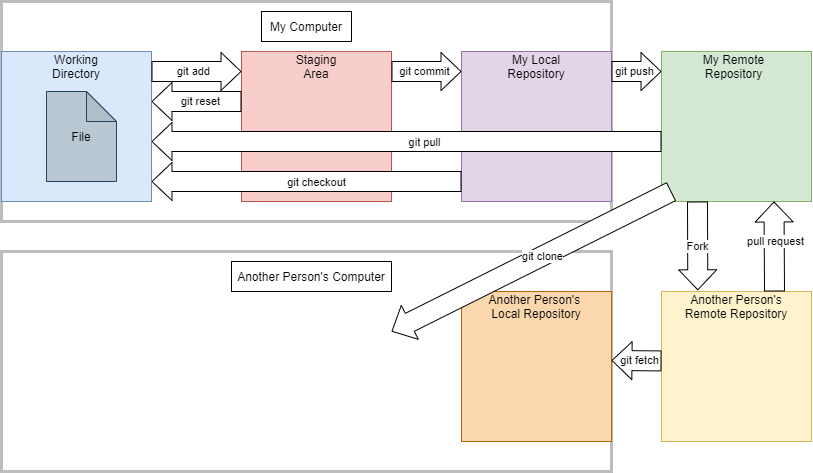

The diagram above was exported from draw.io. Its source (the exported page's mxGraphModel, read from the mxfile embedded in the PNG):
<mxGraphModel dx="1114" dy="2665" grid="1" gridSize="10" guides="1" tooltips="1" connect="1" arrows="1" fold="1" page="1" pageScale="1" pageWidth="827" pageHeight="1169" math="0" shadow="0">
  <root>
    <mxCell id="0" />
    <mxCell id="1" parent="0" />
    <mxCell id="O9iuseTN357hgFCepVwS-55" value="" style="rounded=0;whiteSpace=wrap;html=1;fillColor=none;strokeColor=#BDBDBD;strokeWidth=3;" vertex="1" parent="1">
      <mxGeometry x="10" y="-40" width="610" height="220" as="geometry" />
    </mxCell>
    <mxCell id="O9iuseTN357hgFCepVwS-1" value="" style="whiteSpace=wrap;html=1;aspect=fixed;fillColor=#dae8fc;strokeColor=#6c8ebf;" vertex="1" parent="1">
      <mxGeometry x="10" y="10" width="150" height="150" as="geometry" />
    </mxCell>
    <mxCell id="O9iuseTN357hgFCepVwS-2" value="Working Directory" style="text;html=1;strokeColor=none;fillColor=none;align=center;verticalAlign=middle;whiteSpace=wrap;rounded=0;" vertex="1" parent="1">
      <mxGeometry x="55" y="10" width="60" height="30" as="geometry" />
    </mxCell>
    <mxCell id="O9iuseTN357hgFCepVwS-3" value="File" style="shape=note;whiteSpace=wrap;html=1;backgroundOutline=1;darkOpacity=0.05;fillColor=#bac8d3;strokeColor=#23445d;" vertex="1" parent="1">
      <mxGeometry x="55" y="50" width="70" height="90" as="geometry" />
    </mxCell>
    <mxCell id="O9iuseTN357hgFCepVwS-4" value="" style="whiteSpace=wrap;html=1;aspect=fixed;fillColor=#f8cecc;strokeColor=#b85450;" vertex="1" parent="1">
      <mxGeometry x="250" y="10" width="150" height="150" as="geometry" />
    </mxCell>
    <mxCell id="O9iuseTN357hgFCepVwS-5" value="Staging Area" style="text;html=1;strokeColor=none;fillColor=none;align=center;verticalAlign=middle;whiteSpace=wrap;rounded=0;" vertex="1" parent="1">
      <mxGeometry x="295" y="10" width="60" height="30" as="geometry" />
    </mxCell>
    <mxCell id="O9iuseTN357hgFCepVwS-7" value="" style="shape=flexArrow;endArrow=classic;html=1;rounded=0;endWidth=17;endSize=6.33;targetPerimeterSpacing=0;width=20;fillColor=default;" edge="1" parent="1">
      <mxGeometry width="50" height="50" relative="1" as="geometry">
        <mxPoint x="160" y="30" as="sourcePoint" />
        <mxPoint x="250" y="30" as="targetPoint" />
        <Array as="points" />
      </mxGeometry>
    </mxCell>
    <mxCell id="O9iuseTN357hgFCepVwS-9" value="git add" style="edgeLabel;html=1;align=center;verticalAlign=middle;resizable=0;points=[];" vertex="1" connectable="0" parent="O9iuseTN357hgFCepVwS-7">
      <mxGeometry x="-0.0815" y="4" relative="1" as="geometry">
        <mxPoint y="3" as="offset" />
      </mxGeometry>
    </mxCell>
    <mxCell id="O9iuseTN357hgFCepVwS-11" value="" style="shape=flexArrow;endArrow=classic;html=1;rounded=0;endWidth=17;endSize=6.33;targetPerimeterSpacing=0;width=20;fillColor=default;" edge="1" parent="1">
      <mxGeometry width="50" height="50" relative="1" as="geometry">
        <mxPoint x="250" y="60" as="sourcePoint" />
        <mxPoint x="160" y="60" as="targetPoint" />
        <Array as="points" />
      </mxGeometry>
    </mxCell>
    <mxCell id="O9iuseTN357hgFCepVwS-12" value="git reset" style="edgeLabel;html=1;align=center;verticalAlign=middle;resizable=0;points=[];" vertex="1" connectable="0" parent="O9iuseTN357hgFCepVwS-11">
      <mxGeometry x="-0.0815" y="4" relative="1" as="geometry">
        <mxPoint y="-5" as="offset" />
      </mxGeometry>
    </mxCell>
    <mxCell id="O9iuseTN357hgFCepVwS-15" value="" style="whiteSpace=wrap;html=1;aspect=fixed;fillColor=#e1d5e7;strokeColor=#9673a6;" vertex="1" parent="1">
      <mxGeometry x="470" y="10" width="150" height="150" as="geometry" />
    </mxCell>
    <mxCell id="O9iuseTN357hgFCepVwS-16" value="" style="whiteSpace=wrap;html=1;aspect=fixed;fillColor=#d5e8d4;strokeColor=#82b366;" vertex="1" parent="1">
      <mxGeometry x="670" y="10" width="150" height="150" as="geometry" />
    </mxCell>
    <mxCell id="O9iuseTN357hgFCepVwS-17" value="My Local Repository" style="text;html=1;strokeColor=none;fillColor=none;align=center;verticalAlign=middle;whiteSpace=wrap;rounded=0;" vertex="1" parent="1">
      <mxGeometry x="515" y="10" width="60" height="30" as="geometry" />
    </mxCell>
    <mxCell id="O9iuseTN357hgFCepVwS-40" value="" style="shape=flexArrow;endArrow=classic;html=1;rounded=0;endWidth=17;endSize=6.33;targetPerimeterSpacing=0;width=20;fillColor=default;strokeColor=default;" edge="1" parent="1">
      <mxGeometry width="50" height="50" relative="1" as="geometry">
        <mxPoint x="620" y="30" as="sourcePoint" />
        <mxPoint x="670" y="30" as="targetPoint" />
        <Array as="points" />
      </mxGeometry>
    </mxCell>
    <mxCell id="O9iuseTN357hgFCepVwS-41" value="git push" style="edgeLabel;html=1;align=center;verticalAlign=middle;resizable=0;points=[];" vertex="1" connectable="0" parent="O9iuseTN357hgFCepVwS-40">
      <mxGeometry x="-0.0815" y="4" relative="1" as="geometry">
        <mxPoint x="-1" y="3" as="offset" />
      </mxGeometry>
    </mxCell>
    <mxCell id="O9iuseTN357hgFCepVwS-42" value="" style="shape=flexArrow;endArrow=classic;html=1;rounded=0;endWidth=17;endSize=6.33;targetPerimeterSpacing=0;width=20;fillColor=default;strokeColor=default;" edge="1" parent="1">
      <mxGeometry width="50" height="50" relative="1" as="geometry">
        <mxPoint x="400" y="30" as="sourcePoint" />
        <mxPoint x="470" y="30" as="targetPoint" />
        <Array as="points" />
      </mxGeometry>
    </mxCell>
    <mxCell id="O9iuseTN357hgFCepVwS-43" value="git commit" style="edgeLabel;html=1;align=center;verticalAlign=middle;resizable=0;points=[];" vertex="1" connectable="0" parent="O9iuseTN357hgFCepVwS-42">
      <mxGeometry x="-0.0815" y="4" relative="1" as="geometry">
        <mxPoint x="-1" y="3" as="offset" />
      </mxGeometry>
    </mxCell>
    <mxCell id="O9iuseTN357hgFCepVwS-44" value="My Remote Repository" style="text;html=1;strokeColor=none;fillColor=none;align=center;verticalAlign=middle;whiteSpace=wrap;rounded=0;" vertex="1" parent="1">
      <mxGeometry x="710" y="10" width="65" height="30" as="geometry" />
    </mxCell>
    <mxCell id="O9iuseTN357hgFCepVwS-45" value="" style="shape=flexArrow;endArrow=classic;html=1;rounded=0;endWidth=17;endSize=6.33;targetPerimeterSpacing=0;width=20;fillColor=default;strokeColor=default;" edge="1" parent="1">
      <mxGeometry width="50" height="50" relative="1" as="geometry">
        <mxPoint x="470" y="140" as="sourcePoint" />
        <mxPoint x="160" y="140" as="targetPoint" />
        <Array as="points" />
      </mxGeometry>
    </mxCell>
    <mxCell id="O9iuseTN357hgFCepVwS-46" value="git checkout" style="edgeLabel;html=1;align=center;verticalAlign=middle;resizable=0;points=[];" vertex="1" connectable="0" parent="O9iuseTN357hgFCepVwS-45">
      <mxGeometry x="-0.0815" y="4" relative="1" as="geometry">
        <mxPoint x="-3" y="-4" as="offset" />
      </mxGeometry>
    </mxCell>
    <mxCell id="O9iuseTN357hgFCepVwS-47" value="" style="shape=flexArrow;endArrow=classic;html=1;rounded=0;endWidth=17;endSize=6.33;targetPerimeterSpacing=0;width=20;fillColor=default;strokeColor=default;" edge="1" parent="1">
      <mxGeometry width="50" height="50" relative="1" as="geometry">
        <mxPoint x="670" y="100" as="sourcePoint" />
        <mxPoint x="160" y="100" as="targetPoint" />
        <Array as="points" />
      </mxGeometry>
    </mxCell>
    <mxCell id="O9iuseTN357hgFCepVwS-48" value="git pull" style="edgeLabel;html=1;align=center;verticalAlign=middle;resizable=0;points=[];" vertex="1" connectable="0" parent="O9iuseTN357hgFCepVwS-47">
      <mxGeometry x="-0.0815" y="4" relative="1" as="geometry">
        <mxPoint x="-3" y="-4" as="offset" />
      </mxGeometry>
    </mxCell>
    <mxCell id="O9iuseTN357hgFCepVwS-53" value="My Computer" style="text;html=1;strokeColor=default;fillColor=default;align=center;verticalAlign=middle;whiteSpace=wrap;rounded=0;" vertex="1" parent="1">
      <mxGeometry x="270" y="-30" width="90" height="30" as="geometry" />
    </mxCell>
    <mxCell id="O9iuseTN357hgFCepVwS-56" value="" style="rounded=0;whiteSpace=wrap;html=1;fillColor=none;strokeColor=#BDBDBD;strokeWidth=3;" vertex="1" parent="1">
      <mxGeometry x="10" y="210" width="610" height="220" as="geometry" />
    </mxCell>
    <mxCell id="O9iuseTN357hgFCepVwS-57" value="Another Person's Computer" style="text;html=1;strokeColor=default;fillColor=default;align=center;verticalAlign=middle;whiteSpace=wrap;rounded=0;" vertex="1" parent="1">
      <mxGeometry x="240" y="220" width="160" height="30" as="geometry" />
    </mxCell>
    <mxCell id="O9iuseTN357hgFCepVwS-58" value="" style="whiteSpace=wrap;html=1;aspect=fixed;fillColor=#fff2cc;strokeColor=#d6b656;" vertex="1" parent="1">
      <mxGeometry x="670" y="250" width="150" height="150" as="geometry" />
    </mxCell>
    <mxCell id="O9iuseTN357hgFCepVwS-59" value="Another Person's Remote Repository" style="text;html=1;strokeColor=none;fillColor=none;align=center;verticalAlign=middle;whiteSpace=wrap;rounded=0;" vertex="1" parent="1">
      <mxGeometry x="690" y="250" width="110" height="30" as="geometry" />
    </mxCell>
    <mxCell id="O9iuseTN357hgFCepVwS-62" value="" style="shape=flexArrow;endArrow=classic;html=1;rounded=0;endWidth=17;endSize=6.33;targetPerimeterSpacing=0;width=20;fillColor=default;strokeColor=default;entryX=0.148;entryY=-0.04;entryDx=0;entryDy=0;entryPerimeter=0;" edge="1" parent="1" target="O9iuseTN357hgFCepVwS-59">
      <mxGeometry width="50" height="50" relative="1" as="geometry">
        <mxPoint x="706" y="160" as="sourcePoint" />
        <mxPoint x="710" y="210" as="targetPoint" />
        <Array as="points" />
      </mxGeometry>
    </mxCell>
    <mxCell id="O9iuseTN357hgFCepVwS-63" value="Fork" style="edgeLabel;html=1;align=center;verticalAlign=middle;resizable=0;points=[];" vertex="1" connectable="0" parent="O9iuseTN357hgFCepVwS-62">
      <mxGeometry x="-0.0815" y="4" relative="1" as="geometry">
        <mxPoint x="-5" y="3" as="offset" />
      </mxGeometry>
    </mxCell>
    <mxCell id="O9iuseTN357hgFCepVwS-64" value="" style="shape=flexArrow;endArrow=classic;html=1;rounded=0;endWidth=17;endSize=6.33;targetPerimeterSpacing=0;width=20;fillColor=default;strokeColor=default;entryX=0.75;entryY=1;entryDx=0;entryDy=0;" edge="1" parent="1" target="O9iuseTN357hgFCepVwS-16">
      <mxGeometry width="50" height="50" relative="1" as="geometry">
        <mxPoint x="783" y="250" as="sourcePoint" />
        <mxPoint x="775.28" y="248.80000000000018" as="targetPoint" />
        <Array as="points" />
      </mxGeometry>
    </mxCell>
    <mxCell id="O9iuseTN357hgFCepVwS-65" value="pull request" style="edgeLabel;html=1;align=center;verticalAlign=middle;resizable=0;points=[];" vertex="1" connectable="0" parent="O9iuseTN357hgFCepVwS-64">
      <mxGeometry x="-0.0815" y="4" relative="1" as="geometry">
        <mxPoint x="5" y="-9" as="offset" />
      </mxGeometry>
    </mxCell>
    <mxCell id="O9iuseTN357hgFCepVwS-66" value="" style="whiteSpace=wrap;html=1;aspect=fixed;fillColor=#fad7ac;strokeColor=#b46504;" vertex="1" parent="1">
      <mxGeometry x="470" y="250" width="150" height="150" as="geometry" />
    </mxCell>
    <mxCell id="O9iuseTN357hgFCepVwS-67" value="Another Person's&amp;nbsp;&lt;br&gt;Local Repository" style="text;html=1;strokeColor=none;fillColor=none;align=center;verticalAlign=middle;whiteSpace=wrap;rounded=0;" vertex="1" parent="1">
      <mxGeometry x="490" y="250" width="110" height="30" as="geometry" />
    </mxCell>
    <mxCell id="O9iuseTN357hgFCepVwS-68" value="" style="shape=flexArrow;endArrow=classic;html=1;rounded=0;endWidth=17;endSize=6.33;targetPerimeterSpacing=0;width=20;fillColor=default;strokeColor=default;" edge="1" parent="1">
      <mxGeometry width="50" height="50" relative="1" as="geometry">
        <mxPoint x="670" y="319.41" as="sourcePoint" />
        <mxPoint x="620" y="319" as="targetPoint" />
        <Array as="points" />
      </mxGeometry>
    </mxCell>
    <mxCell id="O9iuseTN357hgFCepVwS-69" value="git fetch" style="edgeLabel;html=1;align=center;verticalAlign=middle;resizable=0;points=[];" vertex="1" connectable="0" parent="O9iuseTN357hgFCepVwS-68">
      <mxGeometry x="-0.0815" y="4" relative="1" as="geometry">
        <mxPoint y="-5" as="offset" />
      </mxGeometry>
    </mxCell>
    <mxCell id="O9iuseTN357hgFCepVwS-70" value="" style="shape=flexArrow;endArrow=classic;html=1;rounded=0;endWidth=17;endSize=6.33;targetPerimeterSpacing=0;width=20;fillColor=default;strokeColor=default;" edge="1" parent="1">
      <mxGeometry width="50" height="50" relative="1" as="geometry">
        <mxPoint x="680" y="150" as="sourcePoint" />
        <mxPoint x="400" y="290" as="targetPoint" />
        <Array as="points" />
      </mxGeometry>
    </mxCell>
    <mxCell id="O9iuseTN357hgFCepVwS-71" value="git clone" style="edgeLabel;html=1;align=center;verticalAlign=middle;resizable=0;points=[];" vertex="1" connectable="0" parent="O9iuseTN357hgFCepVwS-70">
      <mxGeometry x="-0.0815" y="4" relative="1" as="geometry">
        <mxPoint x="-2" y="-4" as="offset" />
      </mxGeometry>
    </mxCell>
  </root>
</mxGraphModel>